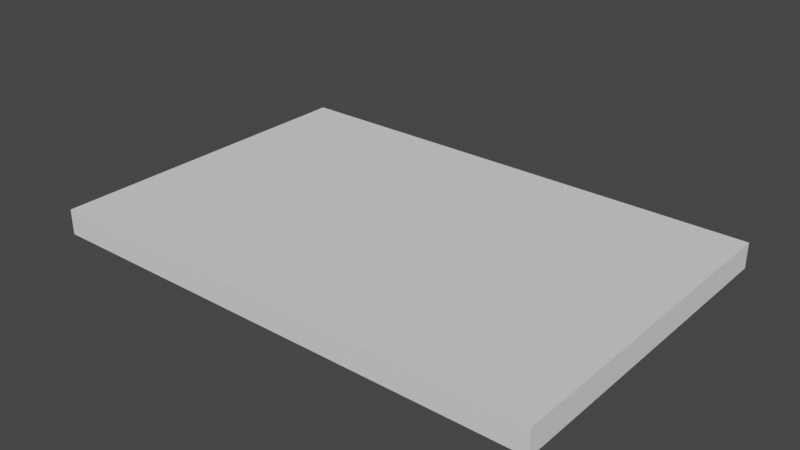 # Source: Karramarro_EHU_5.blend  (saved by Blender 3.5.10; exported with 4.5.12 LTS)
import bpy
from mathutils import Matrix  # noqa: F401  (used for matrix-valued properties, if any)

bpy.ops.wm.read_factory_settings(use_empty=True)
scene = bpy.context.scene
scene.name = 'Scene'

# ---- collections
col_collection = bpy.data.collections.new('Collection'); scene.collection.children.link(col_collection)

# ---- world
world_world = bpy.data.worlds.new('World'); scene.world = world_world
world_world.use_nodes = True; world_world.node_tree.nodes.clear()
_N = world_world.node_tree.nodes; _L = world_world.node_tree.links
n0 = _N.new('ShaderNodeOutputWorld'); n0.name = 'World Output'; n0.location = (300, 300)
n1 = _N.new('ShaderNodeBackground'); n1.name = 'Background'; n1.location = (10, 300)
n1.inputs[0].default_value = (0.05088, 0.05088, 0.05088, 1.0)
_L.new(n1.outputs[0], n0.inputs[0])
n0.is_active_output = True
world_world.color = (0.05088, 0.05088, 0.05088)
world_world.use_sun_shadow = False
world_world.sun_shadow_jitter_overblur = 0.0

# ---- meshes
me_plane = bpy.data.meshes.new('Plane')
me_plane.from_pydata([(-30.0, -20.0, 0.0), (30.0, -20.0, 0.0), (-30.0, 20.0, 0.0), (30.0, 20.0, 0.0), (-30.0, 20.0, 0.0), (-30.0, -20.0, 0.0), (30.0, -20.0, 0.0), (30.0, 20.0, 0.0), (-30.0, 20.0, 3.0), (-30.0, -20.0, 3.0), (30.0, -20.0, 3.0), (30.0, 20.0, 3.0)], [], [(0, 2, 3, 1), (5, 6, 10, 9), (3, 2, 4, 7), (0, 1, 6, 5), (1, 3, 7, 6), (2, 0, 5, 4), (9, 10, 11, 8), (6, 7, 11, 10), (4, 5, 9, 8), (7, 4, 8, 11)])
_uv = me_plane.uv_layers.new(name='UVMap')
_uv.uv.foreach_set('vector', [0.0, 0.0, 0.0, 1.0, 1.0, 1.0, 1.0, 0.0, 0.0, 0.0, 1.0, 0.0, 1.0, 0.0, 0.0, 0.0, 1.0, 1.0, 0.0, 1.0, 0.0, 1.0, 1.0, 1.0, 0.0, 0.0, 1.0, 0.0, 1.0, 0.0, 0.0, 0.0, 1.0, 0.0, 1.0, 1.0, 1.0, 1.0, 1.0, 0.0, 0.0, 1.0, 0.0, 0.0, 0.0, 0.0, 0.0, 1.0, 0.0, 0.0, 1.0, 0.0, 1.0, 1.0, 0.0, 1.0, 1.0, 0.0, 1.0, 1.0, 1.0, 1.0, 1.0, 0.0, 0.0, 1.0, 0.0, 0.0, 0.0, 0.0, 0.0, 1.0, 1.0, 1.0, 0.0, 1.0, 0.0, 1.0, 1.0, 1.0])
me_plane.update()
me_plane_001 = bpy.data.meshes.new('Plane.001')
me_plane_001.from_pydata([(-0.296, -0.6894, 0.0), (-0.296, -0.6894, 0.0), (-0.3169, 0.4351, 0.0), (-0.2702, -0.7627, 0.0), (-0.2163, -0.8036, 0.0), (0.1197, -0.8208, 0.0), (0.18, -0.8273, 0.0), (0.2059, -0.8424, 0.0), (0.2102, -1.002, 0.0), (0.2102, -1.146, 0.0), (0.2468, -1.187, 0.0), (0.4062, -1.288, 0.0), (0.445, -1.299, 0.0), (0.6367, -1.306, 0.0), (0.6669, -1.312, 0.0), (0.6776, -1.342, 0.0), (0.6841, -1.525, 0.0), (0.6927, -1.775, 0.0), (0.6949, -1.827, 0.0), (0.7121, -1.848, 0.0), (1.516, -1.85, 0.0), (1.554, -1.825, 0.0), (1.576, -1.773, 0.0), (1.58, -1.219, 0.0), (1.6, -1.193, 0.0), (1.636, -1.155, 0.0), (1.694, -1.14, 0.0), (2.114, -1.116, 0.0), (2.308, -1.107, 0.0), (2.343, -1.088, 0.0), (2.429, -0.9285, 0.0), (2.427, -0.7864, 0.0), (2.442, -0.7605, 0.0), (2.509, -0.7261, 0.0), (2.556, -0.7304, 0.0), (2.655, -0.7562, 0.0), (2.718, -0.7691, 0.0), (2.774, -0.7562, 0.0), (2.888, -0.7174, 0.0), (2.911, -0.7024, 0.0), (2.924, -0.6722, 0.0), (2.924, -0.2199, 0.0), (2.929, 0.1442, 0.0), (2.924, 0.1722, 0.0), (2.892, 0.198, 0.0), (2.672, 0.2304, 0.0), (2.554, 0.2454, 0.0), (2.528, 0.2627, 0.0), (2.412, 0.3854, 0.0), (2.386, 0.3941, 0.0), (1.882, 0.4005, 0.0), (1.862, 0.3962, 0.0), (1.852, 0.3704, 0.0), (1.849, 0.183, 0.0), (1.852, 0.1657, 0.0), (1.862, 0.1442, 0.0), (2.002, 0.127, 0.0), (2.039, 0.127, 0.0), (2.065, 0.1183, 0.0), (2.153, 0.0968, 0.0), (2.226, 0.08172, 0.0), (2.248, 0.03002, 0.0), (2.265, -0.05829, 0.0), (2.274, -0.166, 0.0), (2.282, -0.2414, 0.0), (2.276, -0.2823, 0.0), (2.261, -0.3039, 0.0), (2.201, -0.3125, 0.0), (2.11, -0.3146, 0.0), (2.069, -0.3146, 0.0), (2.05, -0.2996, 0.0), (2.035, -0.1251, 0.0), (2.031, -0.1022, 0.0), (2.015, -0.08767, 0.0), (1.781, -0.09183, 0.0), (1.771, -0.0991, 0.0), (1.763, -0.1105, 0.0), (1.763, -0.1749, 0.0), (1.774, -0.3557, 0.0), (1.782, -0.4866, 0.0), (1.787, -0.5593, 0.0), (1.796, -0.5707, 0.0), (1.811, -0.5801, 0.0), (1.891, -0.5749, 0.0), (1.985, -0.5686, 0.0), (2.005, -0.5707, 0.0), (2.022, -0.5832, 0.0), (2.033, -0.7941, 0.0), (2.013, -0.8148, 0.0), (1.969, -0.819, 0.0), (1.625, -0.8502, 0.0), (1.606, -0.8491, 0.0), (1.595, -0.8419, 0.0), (1.584, -0.8304, 0.0), (1.576, -0.793, 0.0), (1.562, -0.6133, 0.0), (1.56, -0.5915, 0.0), (1.553, -0.577, 0.0), (1.536, -0.5666, 0.0), (1.512, -0.5562, 0.0), (1.469, -0.5499, 0.0), (1.107, -0.5198, 0.0), (1.069, -0.5167, 0.0), (1.049, -0.5188, 0.0), (1.038, -0.5323, 0.0), (1.027, -0.5686, 0.0), (1.022, -0.6154, 0.0), (1.026, -0.7214, 0.0), (1.03, -0.7515, 0.0), (1.04, -0.7671, 0.0), (1.056, -0.7754, 0.0), (1.143, -0.7806, 0.0), (1.204, -0.791, 0.0), (1.236, -0.8086, 0.0), (1.254, -0.8335, 0.0), (1.264, -0.872, 0.0), (1.263, -1.059, 0.0), (1.262, -1.305, 0.0), (1.25, -1.325, 0.0), (1.229, -1.34, 0.0)], [(2, 0), (1, 3), (4, 5), (3, 4), (5, 6), (6, 7), (7, 8), (8, 9), (9, 10), (10, 11), (11, 12), (12, 13), (13, 14), (14, 15), (15, 16), (16, 17), (17, 18), (18, 19), (19, 20), (20, 21), (21, 22), (22, 23), (23, 24), (24, 25), (25, 26), (26, 27), (27, 28), (28, 29), (29, 30), (30, 31), (31, 32), (32, 33), (33, 34), (34, 35), (35, 36), (36, 37), (37, 38), (38, 39), (39, 40), (40, 41), (41, 42), (42, 43), (43, 44), (44, 45), (45, 46), (46, 47), (47, 48), (48, 49), (49, 50), (50, 51), (51, 52), (52, 53), (53, 54), (54, 55), (55, 56), (56, 57), (57, 58), (58, 59), (59, 60), (60, 61), (61, 62), (62, 63), (63, 64), (64, 65), (65, 66), (66, 67), (67, 68), (68, 69), (69, 70), (70, 71), (71, 72), (72, 73), (73, 74), (74, 75), (75, 76), (76, 77), (77, 78), (78, 79), (79, 80), (80, 81), (81, 82), (82, 83), (83, 84), (84, 85), (85, 86), (86, 87), (87, 88), (88, 89), (89, 90), (90, 91), (91, 92), (92, 93), (93, 94), (94, 95), (95, 96), (96, 97), (97, 98), (98, 99), (99, 100), (100, 101), (101, 102), (102, 103), (103, 104), (104, 105), (105, 106), (106, 107), (107, 108), (108, 109), (109, 110), (110, 111), (111, 112), (112, 113), (113, 114), (114, 115), (115, 116), (116, 117), (117, 118), (118, 119)], [])
_uv = me_plane_001.uv_layers.new(name='UVMap')
_uv.uv.foreach_set('vector', [])
me_plane_001.update()

# ---- objects
ob_empty = bpy.data.objects.new('Empty', None)
ob_plane = bpy.data.objects.new('Plane', me_plane)
ob_plane_001 = bpy.data.objects.new('Plane.001', me_plane_001)

# ---- transforms, parenting, visibility, modifiers, constraints
ob_empty.location = (-0.2528, 4.213, 3.316)
ob_empty.scale = (9.256, 9.256, 9.256)
ob_empty.empty_display_type = 'IMAGE'
ob_empty.empty_display_size = 5.0
ob_empty.use_empty_image_alpha = True
ob_empty.color = (1.0, 1.0, 1.0, 0.2315)
ob_plane.location = (0.0, 0.0, 0.0)
ob_plane_001.location = (-16.95, 13.71, 6.161)
ob_plane_001.scale = (13.1, 13.1, 13.1)

# ---- collection membership
col_collection.objects.link(ob_empty)
col_collection.objects.link(ob_plane)
col_collection.objects.link(ob_plane_001)

# ---- scene / render settings (as saved in the file)
scene.frame_start = 1; scene.frame_end = 250; scene.frame_set(1)
scene.render.engine = 'BLENDER_EEVEE_NEXT'
scene.cycles.sampling_pattern = 'TABULATED_SOBOL'
scene.view_settings.view_transform = 'Filmic'
scene.unit_settings.scale_length = 0.001
bpy.context.view_layer.update()

# ---- added for rendering (the .blend has no active camera and no usable light): camera, sun
cam_auto = bpy.data.cameras.new('AutoCamera')
cam_auto.lens = 50.0
cam_auto.sensor_width = 36.0
cam_auto.clip_end = 1175.18
ob_auto_camera = bpy.data.objects.new('AutoCamera', cam_auto)
scene.collection.objects.link(ob_auto_camera)
ob_auto_camera.location = (66.962, -80.3544, 56.6502)
ob_auto_camera.rotation_euler = (1.09748, -7.21219e-08, 0.694738)
scene.camera = ob_auto_camera
light_auto_sun = bpy.data.lights.new('AutoSun', 'SUN')
light_auto_sun.energy = 3.0
light_auto_sun.angle = 0.0523599
ob_auto_sun = bpy.data.objects.new('AutoSun', light_auto_sun)
scene.collection.objects.link(ob_auto_sun)
ob_auto_sun.rotation_euler = (0.872665, 0.174533, 0.523599)
bpy.context.view_layer.update()
